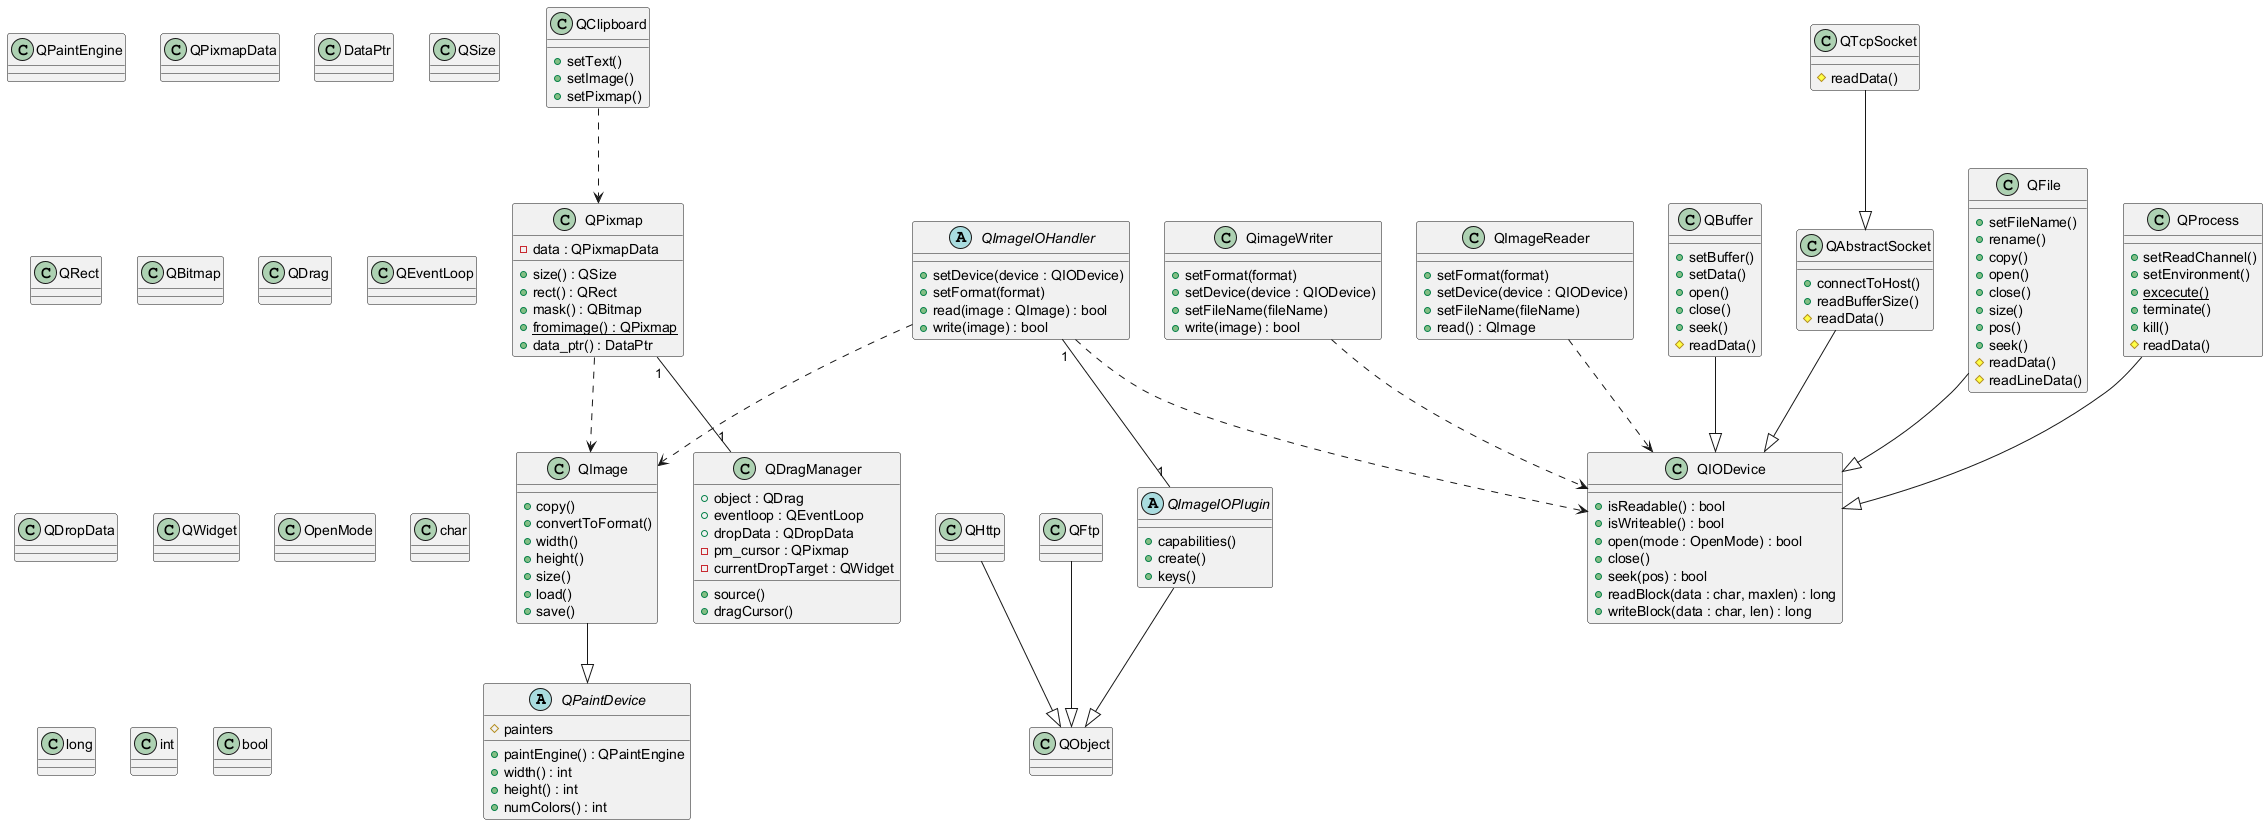

The diagram above was rendered by PlantUML. Its source (embedded in the PNG):
@startuml

abstract class QPaintDevice {
  # painters
  + paintEngine() : QPaintEngine
  + width() : int
  + height() : int
  + numColors() : int
}

abstract class QImageIOHandler {
  + setDevice(device : QIODevice)
  + setFormat(format)
  + read(image : QImage) : bool
  + write(image) : bool
}

abstract class QImageIOPlugin {
  + capabilities()
  + create()
  + keys()
}

class QObject

class QHttp
class QFtp

class QimageWriter {
  + setFormat(format)
  + setDevice(device : QIODevice)
  + setFileName(fileName)
  + write(image) : bool
}

class QIODevice {
  + isReadable() : bool
  + isWriteable() : bool
  + open(mode : OpenMode) : bool
  + close()
  + seek(pos) : bool
  + readBlock(data : char, maxlen) : long
  + writeBlock(data : char, len) : long
}

class QImageReader {
  + setFormat(format)
  + setDevice(device : QIODevice)
  + setFileName(fileName)
  + read() : QImage
}

class QImage {
  + copy()
  + convertToFormat()
  + width()
  + height()
  + size()
  + load()
  + save()
}

class QClipboard {
  + setText()
  + setImage()
  + setPixmap()
}

class QPixmap {
  - data : QPixmapData
  + size() : QSize
  + rect() : QRect
  + mask() : QBitmap
  {static} + fromimage() : QPixmap
  + data_ptr() : DataPtr
}

class QDragManager {
  + object : QDrag
  + eventloop : QEventLoop
  + dropData : QDropData
  - pm_cursor : QPixmap
  - currentDropTarget : QWidget
  + source()
  + dragCursor()
}

class QBuffer {
  + setBuffer()
  + setData()
  + open()
  + close()
  + seek()
  # readData()
}

class QFile {
  + setFileName()
  + rename()
  + copy()
  + open()
  + close()
  + size()
  + pos()
  + seek()
  # readData()
  # readLineData()
}

class QProcess {
  + setReadChannel()
  + setEnvironment()
  {static} + excecute()
  + terminate()
  + kill()
  # readData()
}

class QAbstractSocket {
  + connectToHost()
  + readBufferSize()
  # readData()
}

class QTcpSocket {
  # readData()
}

class QPaintEngine
class QPixmapData
class DataPtr
class QSize
class QRect
class QBitmap
class QDrag
class QEventLoop
class QDropData
class QWidget
class OpenMode
class char
class long
class int
class bool

QImageIOPlugin --|> QObject
QHttp --|> QObject
QFtp --|> QObject
QBuffer --|> QIODevice
QFile --|> QIODevice
QProcess --|> QIODevice
QAbstractSocket --|> QIODevice
QTcpSocket --|> QAbstractSocket
QImage --|> QPaintDevice

QImageIOHandler "1" -- "1" QImageIOPlugin
QPixmap "1" -- "1" QDragManager

QImageIOHandler ..> QImage
QImageIOHandler ..> QIODevice
QImageReader ..> QIODevice
QPixmap ..> QImage
QClipboard ..> QPixmap
QimageWriter ..> QIODevice

@enduml